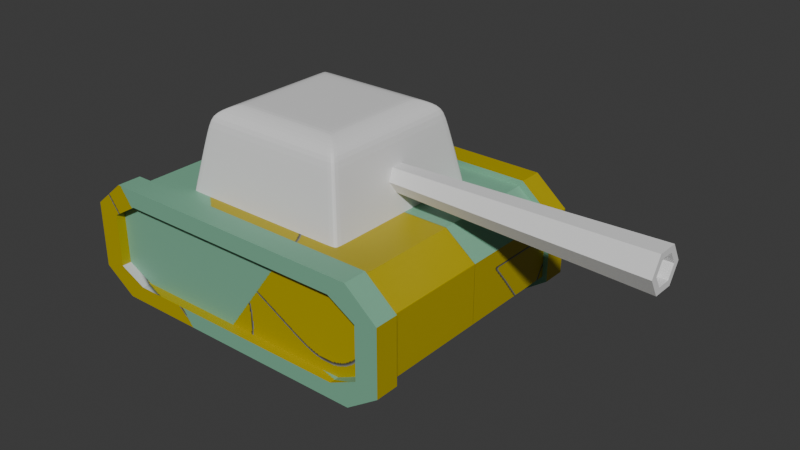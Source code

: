# Source: tank.blend  (saved by Blender 4.3.34; exported with 4.5.12 LTS)
import bpy
from mathutils import Matrix  # noqa: F401  (used for matrix-valued properties, if any)

bpy.ops.wm.read_factory_settings(use_empty=True)
scene = bpy.context.scene
scene.name = 'Scene'

# ---- collections
col_collection = bpy.data.collections.new('Collection'); scene.collection.children.link(col_collection)

# ---- images (referenced by path relative to the original .blend; pixels are not part of the script)
import os
ASSET_DIR = os.environ.get("B2B_ASSET_DIR", "")  # directory of the original .blend (textures are referenced by path, not embedded)
HERE = os.path.dirname(os.path.abspath(__file__))  # packed textures are extracted next to this script under _unpacked/

def load_image(name, relpath, width, height, colorspace="sRGB"):
    """Load a texture the original file referenced (path relative to the .blend, or extracted next to this script)."""
    p = next((c for c in (os.path.join(HERE, relpath), os.path.join(ASSET_DIR, relpath)) if relpath and os.path.exists(c)), "")
    if p:
        img = bpy.data.images.load(p, check_existing=True)
        img.name = name
    else:  # same state as the original file: an image datablock whose file is absent (Cycles renders it pink)
        img = bpy.data.images.new(name, width, height)
        img.source = "FILE"
        img.filepath = "//" + (relpath or name)
    img.colorspace_settings.name = colorspace
    return img
img_body_base_color = load_image('Body Base Color', '_unpacked/Body_Base_Color.c0af6869.png', 1024, 1024, 'sRGB')
img_body_color = load_image('Body Color', 'missing.png', 1024, 1024, 'sRGB')
img_body_color_2 = load_image('Body Color 2', '_unpacked/Body_Color_2.6fa33bb2.png', 2048, 2048, 'sRGB')

# ---- materials (node trees are filled in below, after node groups)
mat_material = bpy.data.materials.new('Material')
mat_material.alpha_threshold = 0.0
mat_material.roughness = 0.5
mat_material.line_color = (0.0, 0.0, 0.0, 1.0)
mat_material_001 = bpy.data.materials.new('Material.001')

# ---- material node trees
mat_material.use_nodes = True; mat_material.node_tree.nodes.clear()
_N = mat_material.node_tree.nodes; _L = mat_material.node_tree.links
n0 = _N.new('ShaderNodeOutputMaterial'); n0.name = 'Material Output'; n0.location = (300, 300)
n1 = _N.new('ShaderNodeBsdfPrincipled'); n1.name = 'Principled BSDF'; n1.location = (10, 300)
n1.inputs[3].default_value = 1.45
_L.new(n1.outputs[0], n0.inputs[0])
n0.is_active_output = True
mat_material_001.use_nodes = True; mat_material_001.node_tree.nodes.clear()
_N = mat_material_001.node_tree.nodes; _L = mat_material_001.node_tree.links
n0 = _N.new('ShaderNodeBsdfPrincipled'); n0.name = 'Principled BSDF'; n0.location = (10, 300)
n1 = _N.new('ShaderNodeOutputMaterial'); n1.name = 'Material Output'; n1.location = (300, 300)
n2 = _N.new('ShaderNodeTexImage'); n2.name = 'Image Texture'; n2.location = (-280, 280)
n2.image = img_body_base_color
n3 = _N.new('ShaderNodeTexImage'); n3.name = 'Image Texture.001'; n3.location = (0, 0)
n3.image = img_body_color
n4 = _N.new('ShaderNodeTexImage'); n4.name = 'Image Texture.002'; n4.location = (0, 0)
n4.image = img_body_color_2
_L.new(n0.outputs[0], n1.inputs[0])
_L.new(n2.outputs[0], n0.inputs[0])
n1.is_active_output = True

# ---- world
world_world = bpy.data.worlds.new('World'); scene.world = world_world
world_world.use_nodes = True; world_world.node_tree.nodes.clear()
_N = world_world.node_tree.nodes; _L = world_world.node_tree.links
n0 = _N.new('ShaderNodeOutputWorld'); n0.name = 'World Output'; n0.location = (300, 300)
n1 = _N.new('ShaderNodeBackground'); n1.name = 'Background'; n1.location = (10, 300)
n1.inputs[0].default_value = (0.05088, 0.05088, 0.05088, 1.0)
_L.new(n1.outputs[0], n0.inputs[0])
n0.is_active_output = True
world_world.color = (0.05088, 0.05088, 0.05088)
world_world.sun_shadow_jitter_overblur = 0.0

# ---- meshes
me_cube = bpy.data.meshes.new('Cube')
me_cube.from_pydata([(0.5386, 0.539, 0.7106), (0.6572, 0.6577, 0.135), (0.5386, -0.5395, 0.7106), (0.6572, -0.6586, 0.135), (-0.5398, 0.539, 0.7106), (-0.6591, 0.6577, 0.135), (-0.5398, -0.5395, 0.7106), (-0.6591, -0.6586, 0.135), (0.4069, 0.4073, 0.7646), (0.4069, -0.4078, 0.7646), (-0.4082, 0.4073, 0.7646), (-0.4082, -0.4078, 0.7646), (0.5688, 0.5692, 0.6168), (-0.57, -0.5697, 0.6168), (0.5688, -0.5697, 0.6168), (-0.57, 0.5692, 0.6168), (-0.6591, -0.6002, 0.135), (0.5386, -0.4916, 0.7106), (-0.5398, -0.4916, 0.7106), (0.6572, -0.6002, 0.135), (0.4069, -0.3716, 0.7646), (-0.4082, -0.3716, 0.7646), (0.5688, -0.5191, 0.6168), (-0.57, -0.5191, 0.6168), (-0.5398, 0.4864, 0.7106), (0.6572, 0.5937, 0.135), (-0.4082, 0.3676, 0.7646), (-0.57, 0.5137, 0.6168), (-0.6591, 0.5937, 0.135), (0.5386, 0.4864, 0.7106), (0.4069, 0.3676, 0.7646), (0.5688, 0.5137, 0.6168), (-0.6111, 0.6577, 0.135), (-0.5004, -0.5395, 0.7106), (-0.6111, -0.6586, 0.135), (-0.5004, 0.539, 0.7106), (-0.3784, -0.4078, 0.7646), (-0.3784, 0.4073, 0.7646), (-0.5284, 0.5692, 0.6168), (-0.5284, -0.5697, 0.6168), (-0.3784, -0.3716, 0.7646), (-0.3784, 0.3676, 0.7646), (0.5961, -0.6586, 0.135), (0.4886, 0.539, 0.7106), (0.3691, 0.4073, 0.7646), (0.516, 0.5692, 0.6168), (0.3691, -0.3716, 0.7646), (0.3691, 0.3676, 0.7646), (0.5961, 0.6577, 0.135), (0.4886, -0.5395, 0.7106), (0.3691, -0.4078, 0.7646), (0.516, -0.5697, 0.6168)], [], [(29, 0, 8, 30), (39, 33, 6, 13), (27, 24, 4, 15), (22, 17, 2, 14), (45, 43, 0, 12), (40, 21, 11, 36), (35, 4, 10, 37), (49, 2, 9, 50), (18, 6, 11, 21), (48, 45, 12, 1), (19, 22, 14, 3), (28, 27, 15, 5), (34, 39, 13, 7), (7, 13, 23, 16), (25, 31, 22, 19), (24, 18, 21, 26), (41, 26, 21, 40), (31, 29, 17, 22), (13, 6, 18, 23), (2, 17, 20, 9), (12, 0, 29, 31), (37, 10, 26, 41), (4, 24, 26, 10), (1, 12, 31, 25), (16, 23, 27, 28), (23, 18, 24, 27), (17, 29, 30, 20), (44, 37, 41, 47), (47, 41, 40, 46), (42, 51, 39, 34), (5, 15, 38, 32), (6, 33, 36, 11), (43, 35, 37, 44), (46, 40, 36, 50), (15, 4, 35, 38), (51, 49, 33, 39), (14, 2, 49, 51), (20, 46, 50, 9), (0, 43, 44, 8), (3, 14, 51, 42), (30, 47, 46, 20), (8, 44, 47, 30), (32, 38, 45, 48), (33, 49, 50, 36), (38, 35, 43, 45), (16, 28, 5, 32, 48, 1, 25, 19, 3, 42, 34, 7)])
_k = {(7, 16): 1.0, (5, 32): 1.0, (3, 42): 1.0, (1, 25): 1.0, (16, 28): 1.0, (3, 19): 1.0, (19, 25): 1.0, (5, 28): 1.0, (32, 48): 1.0, (7, 34): 1.0, (34, 42): 1.0, (1, 48): 1.0}
me_cube.attributes.new('crease_edge', 'FLOAT', 'EDGE').data.foreach_set('value', [_k.get((min(e.vertices), max(e.vertices)), 0.0) for e in me_cube.edges])
_uv = me_cube.uv_layers.new(name='UVMap')
_uv.uv.foreach_set('vector', [0.4567, 0.414, 0.4641, 0.414, 0.4457, 0.4324, 0.4401, 0.4324, 0.3091, 0.5631, 0.3134, 0.5592, 0.3134, 0.5647, 0.3091, 0.5689, 0.4606, 0.5689, 0.4567, 0.5647, 0.4641, 0.5647, 0.4683, 0.5689, 0.3162, 0.4097, 0.32, 0.414, 0.3134, 0.414, 0.3091, 0.4097, 0.4683, 0.4171, 0.4641, 0.4209, 0.4641, 0.414, 0.4683, 0.4097, 0.3368, 0.5421, 0.3368, 0.5463, 0.3318, 0.5463, 0.3318, 0.5421, 0.4641, 0.5592, 0.4641, 0.5647, 0.4457, 0.5463, 0.4457, 0.5421, 0.3134, 0.4209, 0.3134, 0.414, 0.3318, 0.4324, 0.3318, 0.4376, 0.32, 0.5647, 0.3134, 0.5647, 0.3318, 0.5463, 0.3368, 0.5463, 0.4807, 0.4059, 0.4683, 0.4171, 0.4683, 0.4097, 0.4807, 0.3974, 0.3049, 0.3974, 0.3162, 0.4097, 0.3091, 0.4097, 0.2967, 0.3974, 0.4717, 0.5814, 0.4606, 0.5689, 0.4683, 0.5689, 0.4807, 0.5814, 0.2967, 0.5746, 0.3091, 0.5631, 0.3091, 0.5689, 0.2967, 0.5814, 0.2967, 0.5814, 0.3091, 0.5689, 0.3162, 0.5689, 0.3049, 0.5814, 0.4717, 0.3974, 0.4606, 0.4097, 0.3162, 0.4097, 0.3049, 0.3974, 0.4567, 0.5647, 0.32, 0.5647, 0.3368, 0.5463, 0.4401, 0.5463, 0.4401, 0.5421, 0.4401, 0.5463, 0.3368, 0.5463, 0.3368, 0.5421, 0.4606, 0.4097, 0.4567, 0.414, 0.32, 0.414, 0.3162, 0.4097, 0.3091, 0.5689, 0.3134, 0.5647, 0.32, 0.5647, 0.3162, 0.5689, 0.3134, 0.414, 0.32, 0.414, 0.3368, 0.4324, 0.3318, 0.4324, 0.4683, 0.4097, 0.4641, 0.414, 0.4567, 0.414, 0.4606, 0.4097, 0.4457, 0.5421, 0.4457, 0.5463, 0.4401, 0.5463, 0.4401, 0.5421, 0.4641, 0.5647, 0.4567, 0.5647, 0.4401, 0.5463, 0.4457, 0.5463, 0.4807, 0.3974, 0.4683, 0.4097, 0.4606, 0.4097, 0.4717, 0.3974, 0.3049, 0.5814, 0.3162, 0.5689, 0.4606, 0.5689, 0.4717, 0.5814, 0.3162, 0.5689, 0.32, 0.5647, 0.4567, 0.5647, 0.4606, 0.5689, 0.32, 0.414, 0.4567, 0.414, 0.4401, 0.4324, 0.3368, 0.4324, 0.4457, 0.4376, 0.4457, 0.5421, 0.4401, 0.5421, 0.4401, 0.4376, 0.4401, 0.4376, 0.4401, 0.5421, 0.3368, 0.5421, 0.3368, 0.4376, 0.2967, 0.4059, 0.3091, 0.4171, 0.3091, 0.5631, 0.2967, 0.5746, 0.4807, 0.5814, 0.4683, 0.5689, 0.4683, 0.5631, 0.4807, 0.5746, 0.3134, 0.5647, 0.3134, 0.5592, 0.3318, 0.5421, 0.3318, 0.5463, 0.4641, 0.4209, 0.4641, 0.5592, 0.4457, 0.5421, 0.4457, 0.4376, 0.3368, 0.4376, 0.3368, 0.5421, 0.3318, 0.5421, 0.3318, 0.4376, 0.4683, 0.5689, 0.4641, 0.5647, 0.4641, 0.5592, 0.4683, 0.5631, 0.3091, 0.4171, 0.3134, 0.4209, 0.3134, 0.5592, 0.3091, 0.5631, 0.3091, 0.4097, 0.3134, 0.414, 0.3134, 0.4209, 0.3091, 0.4171, 0.3368, 0.4324, 0.3368, 0.4376, 0.3318, 0.4376, 0.3318, 0.4324, 0.4641, 0.414, 0.4641, 0.4209, 0.4457, 0.4376, 0.4457, 0.4324, 0.2967, 0.3974, 0.3091, 0.4097, 0.3091, 0.4171, 0.2967, 0.4059, 0.4401, 0.4324, 0.4401, 0.4376, 0.3368, 0.4376, 0.3368, 0.4324, 0.4457, 0.4324, 0.4457, 0.4376, 0.4401, 0.4376, 0.4401, 0.4324, 0.4807, 0.5746, 0.4683, 0.5631, 0.4683, 0.4171, 0.4807, 0.4059, 0.3134, 0.5592, 0.3134, 0.4209, 0.3318, 0.4376, 0.3318, 0.5421, 0.4683, 0.5631, 0.4641, 0.5592, 0.4641, 0.4209, 0.4683, 0.4171, 0.3049, 0.6095, 0.4717, 0.6095, 0.4807, 0.6095, 0.4807, 0.6162, 0.4807, 0.7849, 0.4807, 0.7935, 0.4717, 0.7935, 0.3049, 0.7935, 0.2967, 0.7935, 0.2967, 0.7849, 0.2967, 0.6162, 0.2967, 0.6095])
me_cube.materials.append(mat_material)
me_cube.use_mirror_vertex_groups = False
me_cube.update()
me_cylinder = bpy.data.meshes.new('Cylinder')
me_cylinder.from_pydata([(0.5564, 0.09371, 0.3886), (2.508, 0.1525, 0.3886), (0.5564, 0.04686, 0.3074), (2.508, 0.07626, 0.2565), (0.5564, -0.04686, 0.3074), (2.508, -0.07626, 0.2565), (0.5564, -0.09371, 0.3886), (2.508, -0.1525, 0.3886), (0.5564, -0.04686, 0.4697), (2.508, -0.07626, 0.5207), (0.5564, 0.04686, 0.4697), (2.508, 0.07626, 0.5207), (2.508, 0.1015, 0.3886), (2.508, 0.05075, 0.3007), (2.508, -0.05075, 0.3007), (2.508, -0.1015, 0.3886), (2.508, -0.05075, 0.4765), (2.508, 0.05075, 0.4765), (2.403, 0.1015, 0.3886), (2.403, 0.05075, 0.3007), (2.403, -0.05075, 0.3007), (2.403, -0.1015, 0.3886), (2.403, -0.05075, 0.4765), (2.403, 0.05075, 0.4765)], [], [(0, 1, 3, 2), (2, 3, 5, 4), (4, 5, 7, 6), (6, 7, 9, 8), (9, 7, 15, 16), (8, 9, 11, 10), (10, 11, 1, 0), (0, 2, 4, 6, 8, 10), (17, 16, 22, 23), (5, 3, 13, 14), (11, 9, 16, 17), (3, 1, 12, 13), (7, 5, 14, 15), (1, 11, 17, 12), (19, 18, 23, 22, 21, 20), (15, 14, 20, 21), (13, 12, 18, 19), (12, 17, 23, 18), (16, 15, 21, 22), (14, 13, 19, 20)])
_uv = me_cylinder.uv_layers.new(name='UVMap')
_uv.uv.foreach_set('vector', [0.2729, 0.9936, 0.2878, 0.005866, 0.3264, 0.006738, 0.2966, 0.9941, 0.1305, 0.005866, 0.1602, 0.9933, 0.1217, 0.9941, 0.1068, 0.006402, 0.1068, 0.006402, 0.1217, 0.9941, 0.04446, 0.9941, 0.05934, 0.006402, 0.05934, 0.006402, 0.04446, 0.9941, 0.005866, 0.9933, 0.03563, 0.005866, 0.3604, 0.8004, 0.3604, 0.8776, 0.3381, 0.8647, 0.3381, 0.8133, 0.2017, 0.9941, 0.172, 0.006738, 0.2106, 0.005866, 0.2255, 0.9936, 0.2255, 0.9936, 0.2106, 0.005866, 0.2878, 0.005866, 0.2729, 0.9936, 0.4202, 0.1441, 0.4202, 0.1915, 0.3792, 0.2152, 0.3381, 0.1915, 0.3381, 0.1441, 0.3792, 0.1203, 0.4645, 0.1236, 0.4388, 0.1242, 0.4388, 0.07147, 0.4645, 0.07089, 0.3604, 0.5337, 0.3604, 0.6109, 0.3381, 0.5979, 0.3381, 0.5466, 0.3381, 0.7887, 0.3381, 0.7115, 0.3604, 0.7244, 0.3604, 0.7758, 0.3381, 0.433, 0.3381, 0.3558, 0.3604, 0.3687, 0.3604, 0.4201, 0.3604, 0.4447, 0.3604, 0.5219, 0.3381, 0.509, 0.3381, 0.4576, 0.3381, 0.6998, 0.3381, 0.6226, 0.3604, 0.6355, 0.3604, 0.6869, 0.4271, 0.08292, 0.3826, 0.1086, 0.3381, 0.08292, 0.3381, 0.03155, 0.3826, 0.005866, 0.4271, 0.03155, 0.3381, 0.2269, 0.3895, 0.2269, 0.3895, 0.2796, 0.3381, 0.2796, 0.3638, 0.9426, 0.3381, 0.9421, 0.3381, 0.8893, 0.3638, 0.8899, 0.3895, 0.3441, 0.3381, 0.3441, 0.3381, 0.2914, 0.3895, 0.2914, 0.4388, 0.1359, 0.4645, 0.1365, 0.4645, 0.1892, 0.4388, 0.1886, 0.4388, 0.006446, 0.4645, 0.005866, 0.4645, 0.05858, 0.4388, 0.05916])
_ca = me_cylinder.color_attributes.new('Attribute', 'BYTE_COLOR', 'CORNER')
_ca.data.foreach_set('color', [1.0, 1.0, 1.0, 1.0, 1.0, 1.0, 1.0, 1.0, 1.0, 1.0, 1.0, 1.0, 1.0, 1.0, 1.0, 1.0, 1.0, 1.0, 1.0, 1.0, 1.0, 1.0, 1.0, 1.0, 1.0, 1.0, 1.0, 1.0, 1.0, 1.0, 1.0, 1.0, 1.0, 1.0, 1.0, 1.0, 1.0, 1.0, 1.0, 1.0, 1.0, 1.0, 1.0, 1.0, 1.0, 1.0, 1.0, 1.0, 1.0, 1.0, 1.0, 1.0, 1.0, 1.0, 1.0, 1.0, 1.0, 1.0, 1.0, 1.0, 1.0, 1.0, 1.0, 1.0, 1.0, 1.0, 1.0, 1.0, 1.0, 1.0, 1.0, 1.0, 1.0, 1.0, 1.0, 1.0, 1.0, 1.0, 1.0, 1.0, 1.0, 1.0, 1.0, 1.0, 1.0, 1.0, 1.0, 1.0, 1.0, 1.0, 1.0, 1.0, 1.0, 1.0, 1.0, 1.0, 1.0, 1.0, 1.0, 1.0, 1.0, 1.0, 1.0, 1.0, 1.0, 1.0, 1.0, 1.0, 1.0, 1.0, 1.0, 1.0, 1.0, 1.0, 1.0, 1.0, 1.0, 1.0, 1.0, 1.0, 1.0, 1.0, 1.0, 1.0, 1.0, 1.0, 1.0, 1.0, 1.0, 1.0, 1.0, 1.0, 1.0, 1.0, 1.0, 1.0, 1.0, 1.0, 1.0, 1.0, 1.0, 1.0, 1.0, 1.0, 1.0, 1.0, 1.0, 1.0, 1.0, 1.0, 1.0, 1.0, 1.0, 1.0, 1.0, 1.0, 1.0, 1.0, 1.0, 1.0, 1.0, 1.0, 1.0, 1.0, 1.0, 1.0, 1.0, 1.0, 1.0, 1.0, 1.0, 1.0, 1.0, 1.0, 1.0, 1.0, 1.0, 1.0, 1.0, 1.0, 1.0, 1.0, 1.0, 1.0, 1.0, 1.0, 1.0, 1.0, 1.0, 1.0, 1.0, 1.0, 1.0, 1.0, 1.0, 1.0, 1.0, 1.0, 1.0, 1.0, 1.0, 1.0, 1.0, 1.0, 1.0, 1.0, 1.0, 1.0, 1.0, 1.0, 1.0, 1.0, 1.0, 1.0, 1.0, 1.0, 1.0, 1.0, 1.0, 1.0, 1.0, 1.0, 1.0, 1.0, 1.0, 1.0, 1.0, 1.0, 1.0, 1.0, 1.0, 1.0, 1.0, 1.0, 1.0, 1.0, 1.0, 1.0, 1.0, 1.0, 1.0, 1.0, 1.0, 1.0, 1.0, 1.0, 1.0, 1.0, 1.0, 1.0, 1.0, 1.0, 1.0, 1.0, 1.0, 1.0, 1.0, 1.0, 1.0, 1.0, 1.0, 1.0, 1.0, 1.0, 1.0, 1.0, 1.0, 1.0, 1.0, 1.0, 1.0, 1.0, 1.0, 1.0, 1.0, 1.0, 1.0, 1.0, 1.0, 1.0, 1.0, 1.0, 1.0, 1.0, 1.0, 1.0, 1.0, 1.0, 1.0, 1.0, 1.0, 1.0, 1.0, 1.0, 1.0, 1.0, 1.0, 1.0, 1.0, 1.0, 1.0, 1.0, 1.0, 1.0, 1.0, 1.0, 1.0, 1.0, 1.0, 1.0, 1.0, 1.0, 1.0, 1.0, 1.0, 1.0, 1.0, 1.0, 1.0, 1.0, 1.0, 1.0, 1.0, 1.0, 1.0, 1.0, 1.0, 1.0, 1.0, 1.0, 1.0, 1.0, 1.0, 1.0, 1.0, 1.0])
me_cylinder.update()
me_plane = bpy.data.meshes.new('Plane')
me_plane.from_pydata([(-1.0, -0.1534, 0.9907), (0.0, -0.1534, 0.9907), (-1.0, 0.6259, 0.9907), (0.0, 0.6259, 0.9907), (-1.233, 0.475, 0.9907), (-1.233, 0.02902, 0.9907), (1.0, -0.1534, 0.9907), (1.0, 0.6259, 0.9907), (1.233, 0.475, 0.9907), (1.233, 0.02902, 0.9907), (1.101, 0.05197, 0.9907), (1.101, 0.45, 0.9907), (0.8925, 0.5493, 0.9907), (0.8925, -0.07146, 0.9907), (-1.101, 0.05197, 0.9907), (-1.101, 0.45, 0.9907), (0.0, 0.5493, 0.9907), (-0.8925, 0.5493, 0.9907), (0.0, -0.07146, 0.9907), (-0.8925, -0.07146, 0.9907), (-1.0, -0.1534, 0.8107), (0.0, -0.1534, 0.8107), (1.0, -0.1534, 0.8107), (1.233, 0.02902, 0.8107), (1.0, 0.6259, 0.8107), (0.0, 0.6259, 0.8107), (-1.0, 0.6259, 0.8107), (-1.233, 0.475, 0.8107), (-1.233, 0.02902, 0.8107), (1.233, 0.475, 0.8107), (1.233, 0.475, 0.0006719), (-1.0, -0.1534, 0.0006719), (0.0, -0.1534, 0.0006719), (1.0, -0.1534, 0.0006719), (1.233, 0.02902, 0.0006719), (1.0, 0.6259, 0.0006719), (0.0, 0.6259, 0.0006719), (-1.0, 0.6259, 0.0006719), (-1.233, 0.475, 0.0006719), (-1.233, 0.02902, 0.0006719), (1.101, 0.05197, 0.919), (1.101, 0.45, 0.919), (0.8925, 0.5493, 0.919), (0.8925, -0.07146, 0.919), (-1.101, 0.05197, 0.919), (-1.101, 0.45, 0.919), (0.0, 0.5493, 0.919), (-0.8925, 0.5493, 0.919), (0.0, -0.07146, 0.919), (-0.8925, -0.07146, 0.919), (-1.03, -0.1997, 0.9907), (-2.646e-10, -0.1997, 0.9907), (-1.03, 0.6708, 0.9907), (-2.646e-10, 0.6708, 0.9907), (-1.271, 0.5022, 0.9907), (-1.271, 0.004028, 0.9907), (1.03, -0.1997, 0.9907), (1.03, 0.6708, 0.9907), (1.271, 0.5022, 0.9907), (1.271, 0.004028, 0.9907), (-1.03, -0.1997, 0.8107), (-2.646e-10, -0.1997, 0.8107), (1.03, -0.1997, 0.8107), (1.271, 0.004028, 0.8107), (1.03, 0.6708, 0.8107), (-2.646e-10, 0.6708, 0.8107), (-1.03, 0.6708, 0.8107), (-1.271, 0.5022, 0.8107), (-1.271, 0.004028, 0.8107), (1.271, 0.5022, 0.8107), (-1.0, -0.1534, -0.9907), (0.0, -0.1534, -0.9907), (-1.0, 0.6259, -0.9907), (0.0, 0.6259, -0.9907), (-1.233, 0.475, -0.9907), (-1.233, 0.02902, -0.9907), (1.0, -0.1534, -0.9907), (1.0, 0.6259, -0.9907), (1.233, 0.475, -0.9907), (1.233, 0.02902, -0.9907), (1.101, 0.05197, -0.9907), (1.101, 0.45, -0.9907), (0.8925, 0.5493, -0.9907), (0.8925, -0.07146, -0.9907), (-1.101, 0.05197, -0.9907), (-1.101, 0.45, -0.9907), (0.0, 0.5493, -0.9907), (-0.8925, 0.5493, -0.9907), (0.0, -0.07146, -0.9907), (-0.8925, -0.07146, -0.9907), (-1.0, -0.1534, -0.8107), (0.0, -0.1534, -0.8107), (1.0, -0.1534, -0.8107), (1.233, 0.02902, -0.8107), (1.0, 0.6259, -0.8107), (0.0, 0.6259, -0.8107), (-1.0, 0.6259, -0.8107), (-1.233, 0.475, -0.8107), (-1.233, 0.02902, -0.8107), (1.233, 0.475, -0.8107), (1.233, 0.475, -0.0006719), (-1.0, -0.1534, -0.0006719), (0.0, -0.1534, -0.0006719), (1.0, -0.1534, -0.0006719), (1.233, 0.02902, -0.0006719), (1.0, 0.6259, -0.0006719), (0.0, 0.6259, -0.0006719), (-1.0, 0.6259, -0.0006719), (-1.233, 0.475, -0.0006719), (-1.233, 0.02902, -0.0006719), (1.101, 0.05197, -0.919), (1.101, 0.45, -0.919), (0.8925, 0.5493, -0.919), (0.8925, -0.07146, -0.919), (-1.101, 0.05197, -0.919), (-1.101, 0.45, -0.919), (0.0, 0.5493, -0.919), (-0.8925, 0.5493, -0.919), (0.0, -0.07146, -0.919), (-0.8925, -0.07146, -0.919), (-1.03, -0.1997, -0.9907), (-2.646e-10, -0.1997, -0.9907), (-1.03, 0.6708, -0.9907), (-2.646e-10, 0.6708, -0.9907), (-1.271, 0.5022, -0.9907), (-1.271, 0.004028, -0.9907), (1.03, -0.1997, -0.9907), (1.03, 0.6708, -0.9907), (1.271, 0.5022, -0.9907), (1.271, 0.004028, -0.9907), (-1.03, -0.1997, -0.8107), (-2.646e-10, -0.1997, -0.8107), (1.03, -0.1997, -0.8107), (1.271, 0.004028, -0.8107), (1.03, 0.6708, -0.8107), (-2.646e-10, 0.6708, -0.8107), (-1.03, 0.6708, -0.8107), (-1.271, 0.5022, -0.8107), (-1.271, 0.004028, -0.8107), (1.271, 0.5022, -0.8107)], [], [(0, 19, 14, 5), (7, 12, 11, 8), (6, 13, 18, 1), (1, 18, 19, 0), (4, 15, 17, 2), (3, 16, 12, 7), (2, 17, 16, 3), (8, 11, 10, 9), (26, 66, 65, 25), (0, 50, 51, 1), (27, 67, 66, 26), (1, 51, 56, 6), (21, 61, 60, 20), (28, 68, 67, 27), (22, 62, 61, 21), (20, 60, 68, 28), (2, 52, 54, 4), (23, 63, 62, 22), (39, 31, 20, 28), (39, 28, 27, 38), (38, 27, 26, 37), (37, 26, 25, 36), (35, 36, 25, 24), (30, 35, 24, 29), (34, 30, 29, 23), (34, 23, 22, 33), (32, 33, 22, 21), (32, 21, 20, 31), (5, 14, 15, 4), (9, 10, 13, 6), (14, 44, 45, 15), (11, 41, 40, 10), (15, 45, 47, 17), (10, 40, 43, 13), (17, 47, 46, 16), (12, 42, 41, 11), (18, 48, 49, 19), (13, 43, 48, 18), (19, 49, 44, 14), (16, 46, 42, 12), (43, 40, 41, 42, 46, 47, 45, 44, 49, 48), (61, 51, 50, 60), (61, 62, 56, 51), (63, 59, 56, 62), (63, 69, 58, 59), (69, 64, 57, 58), (64, 65, 53, 57), (66, 52, 53, 65), (67, 54, 52, 66), (68, 55, 54, 67), (68, 60, 50, 55), (7, 57, 53, 3), (25, 65, 64, 24), (9, 59, 58, 8), (3, 53, 52, 2), (24, 64, 69, 29), (6, 56, 59, 9), (4, 54, 55, 5), (29, 69, 63, 23), (8, 58, 57, 7), (5, 55, 50, 0), (70, 75, 84, 89), (77, 78, 81, 82), (76, 71, 88, 83), (71, 70, 89, 88), (74, 72, 87, 85), (73, 77, 82, 86), (72, 73, 86, 87), (78, 79, 80, 81), (96, 95, 135, 136), (70, 71, 121, 120), (97, 96, 136, 137), (71, 76, 126, 121), (91, 90, 130, 131), (98, 97, 137, 138), (92, 91, 131, 132), (90, 98, 138, 130), (72, 74, 124, 122), (93, 92, 132, 133), (109, 98, 90, 101), (109, 108, 97, 98), (108, 107, 96, 97), (107, 106, 95, 96), (105, 94, 95, 106), (100, 99, 94, 105), (104, 93, 99, 100), (104, 103, 92, 93), (102, 91, 92, 103), (102, 101, 90, 91), (75, 74, 85, 84), (79, 76, 83, 80), (84, 85, 115, 114), (81, 80, 110, 111), (85, 87, 117, 115), (80, 83, 113, 110), (87, 86, 116, 117), (82, 81, 111, 112), (88, 89, 119, 118), (83, 88, 118, 113), (89, 84, 114, 119), (86, 82, 112, 116), (113, 118, 119, 114, 115, 117, 116, 112, 111, 110), (131, 130, 120, 121), (131, 121, 126, 132), (133, 132, 126, 129), (133, 129, 128, 139), (139, 128, 127, 134), (134, 127, 123, 135), (136, 135, 123, 122), (137, 136, 122, 124), (138, 137, 124, 125), (138, 125, 120, 130), (77, 73, 123, 127), (95, 94, 134, 135), (79, 78, 128, 129), (73, 72, 122, 123), (94, 99, 139, 134), (76, 79, 129, 126), (74, 75, 125, 124), (99, 93, 133, 139), (78, 77, 127, 128), (75, 70, 120, 125)])
_uv = me_plane.uv_layers.new(name='UVMap')
_uv.uv.foreach_set('vector', [0.02053, 0.3314, 0.03198, 0.3164, 0.04923, 0.3455, 0.04603, 0.364, 0.1295, 0.0519, 0.1187, 0.06692, 0.1049, 0.03783, 0.1084, 0.01931, 0.02053, 0.0519, 0.03198, 0.06692, 0.03198, 0.1917, 0.02053, 0.1917, 0.02053, 0.1917, 0.03198, 0.1917, 0.03198, 0.3164, 0.02053, 0.3314, 0.1084, 0.364, 0.1049, 0.3455, 0.1187, 0.3164, 0.1295, 0.3314, 0.1295, 0.1917, 0.1187, 0.1917, 0.1187, 0.06692, 0.1295, 0.0519, 0.1295, 0.3314, 0.1187, 0.3164, 0.1187, 0.1917, 0.1295, 0.1917, 0.1084, 0.01931, 0.1049, 0.03783, 0.04923, 0.03783, 0.04603, 0.01931, 0.2792, 0.0519, 0.2855, 0.04764, 0.2855, 0.1917, 0.2792, 0.1917, 0.02053, 0.3314, 0.01406, 0.3357, 0.01406, 0.1917, 0.02053, 0.1917, 0.2581, 0.01931, 0.2619, 0.01406, 0.2855, 0.04764, 0.2792, 0.0519, 0.02053, 0.1917, 0.01406, 0.1917, 0.01406, 0.04764, 0.02053, 0.0519, 0.1703, 0.1917, 0.1638, 0.1917, 0.1638, 0.04764, 0.1703, 0.0519, 0.1958, 0.01931, 0.1923, 0.01406, 0.2619, 0.01406, 0.2581, 0.01931, 0.1703, 0.3314, 0.1638, 0.3357, 0.1638, 0.1917, 0.1703, 0.1917, 0.1703, 0.0519, 0.1638, 0.04764, 0.1923, 0.01406, 0.1958, 0.01931, 0.1295, 0.3314, 0.1357, 0.3357, 0.1122, 0.3693, 0.1084, 0.364, 0.1958, 0.364, 0.1923, 0.3693, 0.1638, 0.3357, 0.1703, 0.3314, 0.7264, 0.01406, 0.7264, 0.04664, 0.6132, 0.04664, 0.6132, 0.01406, 0.7545, 0.7988, 0.7545, 0.6856, 0.8168, 0.6856, 0.8168, 0.7988, 0.7264, 0.7316, 0.6132, 0.7316, 0.6132, 0.699, 0.7264, 0.699, 0.7264, 0.699, 0.6132, 0.699, 0.6132, 0.5592, 0.7264, 0.5592, 0.7264, 0.4195, 0.7264, 0.5592, 0.6132, 0.5592, 0.6132, 0.4195, 0.7264, 0.3869, 0.7264, 0.4195, 0.6132, 0.4195, 0.6132, 0.3869, 0.6755, 0.8729, 0.6132, 0.8729, 0.6132, 0.7597, 0.6755, 0.7597, 0.7264, 0.3588, 0.6132, 0.3588, 0.6132, 0.3262, 0.7264, 0.3262, 0.7264, 0.1864, 0.7264, 0.3262, 0.6132, 0.3262, 0.6132, 0.1864, 0.7264, 0.1864, 0.6132, 0.1864, 0.6132, 0.04664, 0.7264, 0.04664, 0.04603, 0.364, 0.04923, 0.3455, 0.1049, 0.3455, 0.1084, 0.364, 0.04603, 0.01931, 0.04923, 0.03783, 0.03198, 0.06692, 0.02053, 0.0519, 0.5721, 0.7888, 0.5621, 0.7888, 0.5621, 0.7332, 0.5721, 0.7332, 0.7036, 0.7597, 0.7136, 0.7597, 0.7136, 0.8153, 0.7036, 0.8153, 0.9608, 0.3974, 0.9708, 0.3974, 0.9708, 0.4265, 0.9608, 0.4265, 0.5621, 0.3974, 0.5721, 0.3974, 0.5721, 0.4265, 0.5621, 0.4265, 0.9608, 0.4265, 0.9708, 0.4265, 0.9708, 0.5512, 0.9608, 0.5512, 0.9608, 0.676, 0.9708, 0.676, 0.9708, 0.705, 0.9608, 0.705, 0.5621, 0.5512, 0.5721, 0.5512, 0.5721, 0.676, 0.5621, 0.676, 0.5621, 0.4265, 0.5721, 0.4265, 0.5721, 0.5512, 0.5621, 0.5512, 0.5621, 0.676, 0.5721, 0.676, 0.5721, 0.705, 0.5621, 0.705, 0.9608, 0.5512, 0.9708, 0.5512, 0.9708, 0.676, 0.9608, 0.676, 0.7545, 0.04314, 0.7718, 0.01406, 0.8274, 0.01406, 0.8413, 0.04314, 0.8413, 0.1679, 0.8413, 0.2926, 0.8274, 0.3217, 0.7718, 0.3217, 0.7545, 0.2926, 0.7545, 0.1679, 0.534, 0.575, 0.5088, 0.575, 0.5088, 0.431, 0.534, 0.431, 0.534, 0.575, 0.534, 0.719, 0.5088, 0.719, 0.5088, 0.575, 0.534, 0.7526, 0.5088, 0.7526, 0.5088, 0.719, 0.534, 0.719, 0.2967, 0.8912, 0.2967, 0.8216, 0.3219, 0.8216, 0.3219, 0.8912, 0.8945, 0.3974, 0.8945, 0.431, 0.8694, 0.431, 0.8694, 0.3974, 0.8945, 0.431, 0.8945, 0.575, 0.8694, 0.575, 0.8694, 0.431, 0.8945, 0.719, 0.8694, 0.719, 0.8694, 0.575, 0.8945, 0.575, 0.8945, 0.7526, 0.8694, 0.7526, 0.8694, 0.719, 0.8945, 0.719, 0.1949, 0.7702, 0.2201, 0.7702, 0.2201, 0.8398, 0.1949, 0.8398, 0.534, 0.3974, 0.534, 0.431, 0.5088, 0.431, 0.5088, 0.3974, 0.1295, 0.0519, 0.1357, 0.04764, 0.1357, 0.1917, 0.1295, 0.1917, 0.2792, 0.1917, 0.2855, 0.1917, 0.2855, 0.3357, 0.2792, 0.3314, 0.04603, 0.01931, 0.04253, 0.01406, 0.1122, 0.01406, 0.1084, 0.01931, 0.1295, 0.1917, 0.1357, 0.1917, 0.1357, 0.3357, 0.1295, 0.3314, 0.2792, 0.3314, 0.2855, 0.3357, 0.2619, 0.3693, 0.2581, 0.364, 0.02053, 0.0519, 0.01406, 0.04764, 0.04253, 0.01406, 0.04603, 0.01931, 0.1084, 0.364, 0.1122, 0.3693, 0.04253, 0.3693, 0.04603, 0.364, 0.2581, 0.364, 0.2619, 0.3693, 0.1923, 0.3693, 0.1958, 0.364, 0.1084, 0.01931, 0.1122, 0.01406, 0.1357, 0.04764, 0.1295, 0.0519, 0.04603, 0.364, 0.04253, 0.3693, 0.01406, 0.3357, 0.02053, 0.3314, 0.3201, 0.0519, 0.3456, 0.01931, 0.3488, 0.03783, 0.3315, 0.06692, 0.429, 0.3314, 0.4079, 0.364, 0.4044, 0.3455, 0.4183, 0.3164, 0.3201, 0.3314, 0.3201, 0.1917, 0.3315, 0.1917, 0.3315, 0.3164, 0.3201, 0.1917, 0.3201, 0.0519, 0.3315, 0.06692, 0.3315, 0.1917, 0.4079, 0.01931, 0.429, 0.0519, 0.4183, 0.06692, 0.4044, 0.03783, 0.429, 0.1917, 0.429, 0.3314, 0.4183, 0.3164, 0.4183, 0.1917, 0.429, 0.0519, 0.429, 0.1917, 0.4183, 0.1917, 0.4183, 0.06692, 0.4079, 0.364, 0.3456, 0.364, 0.3488, 0.3455, 0.4044, 0.3455, 0.5788, 0.3314, 0.5788, 0.1917, 0.5851, 0.1917, 0.5851, 0.3357, 0.3201, 0.0519, 0.3201, 0.1917, 0.3136, 0.1917, 0.3136, 0.04764, 0.5577, 0.364, 0.5788, 0.3314, 0.5851, 0.3357, 0.5615, 0.3693, 0.3201, 0.1917, 0.3201, 0.3314, 0.3136, 0.3357, 0.3136, 0.1917, 0.4699, 0.1917, 0.4699, 0.3314, 0.4634, 0.3357, 0.4634, 0.1917, 0.4954, 0.364, 0.5577, 0.364, 0.5615, 0.3693, 0.4919, 0.3693, 0.4699, 0.0519, 0.4699, 0.1917, 0.4634, 0.1917, 0.4634, 0.04764, 0.4699, 0.3314, 0.4954, 0.364, 0.4919, 0.3693, 0.4634, 0.3357, 0.429, 0.0519, 0.4079, 0.01931, 0.4117, 0.01406, 0.4353, 0.04764, 0.4954, 0.01931, 0.4699, 0.0519, 0.4634, 0.04764, 0.4919, 0.01406, 0.01406, 0.3974, 0.1273, 0.3974, 0.1273, 0.43, 0.01406, 0.43, 0.01406, 0.7702, 0.07638, 0.7702, 0.07638, 0.8834, 0.01406, 0.8834, 0.1554, 0.7421, 0.1554, 0.7095, 0.2686, 0.7095, 0.2686, 0.7421, 0.1554, 0.7095, 0.1554, 0.5697, 0.2686, 0.5697, 0.2686, 0.7095, 0.1554, 0.43, 0.2686, 0.43, 0.2686, 0.5697, 0.1554, 0.5697, 0.1554, 0.3974, 0.2686, 0.3974, 0.2686, 0.43, 0.1554, 0.43, 0.1668, 0.7702, 0.1668, 0.8834, 0.1045, 0.8834, 0.1045, 0.7702, 0.01406, 0.7421, 0.01406, 0.7095, 0.1273, 0.7095, 0.1273, 0.7421, 0.01406, 0.5697, 0.1273, 0.5697, 0.1273, 0.7095, 0.01406, 0.7095, 0.01406, 0.5697, 0.01406, 0.43, 0.1273, 0.43, 0.1273, 0.5697, 0.3456, 0.01931, 0.4079, 0.01931, 0.4044, 0.03783, 0.3488, 0.03783, 0.3456, 0.364, 0.3201, 0.3314, 0.3315, 0.3164, 0.3488, 0.3455, 0.2582, 0.7702, 0.2582, 0.8258, 0.2482, 0.8258, 0.2482, 0.7702, 0.5621, 0.8725, 0.5621, 0.8169, 0.5721, 0.8169, 0.5721, 0.8725, 0.9859, 0.01406, 0.9859, 0.04314, 0.9759, 0.04314, 0.9759, 0.01406, 0.9327, 0.3974, 0.9327, 0.4265, 0.9227, 0.4265, 0.9227, 0.3974, 0.9859, 0.04314, 0.9859, 0.1679, 0.9759, 0.1679, 0.9759, 0.04314, 0.9859, 0.2926, 0.9859, 0.3217, 0.9759, 0.3217, 0.9759, 0.2926, 0.9327, 0.5512, 0.9327, 0.676, 0.9227, 0.676, 0.9227, 0.5512, 0.9327, 0.4265, 0.9327, 0.5512, 0.9227, 0.5512, 0.9227, 0.4265, 0.9327, 0.676, 0.9327, 0.705, 0.9227, 0.705, 0.9227, 0.676, 0.9859, 0.1679, 0.9859, 0.2926, 0.9759, 0.2926, 0.9759, 0.1679, 0.7545, 0.6284, 0.7545, 0.5037, 0.7545, 0.3789, 0.7718, 0.3498, 0.8274, 0.3498, 0.8413, 0.3789, 0.8413, 0.5037, 0.8413, 0.6284, 0.8274, 0.6575, 0.7718, 0.6575, 0.8694, 0.1917, 0.8694, 0.04764, 0.8945, 0.04764, 0.8945, 0.1917, 0.8694, 0.1917, 0.8945, 0.1917, 0.8945, 0.3357, 0.8694, 0.3357, 0.8694, 0.3693, 0.8694, 0.3357, 0.8945, 0.3357, 0.8945, 0.3693, 0.35, 0.8216, 0.3751, 0.8216, 0.3751, 0.8912, 0.35, 0.8912, 0.9227, 0.01406, 0.9478, 0.01406, 0.9478, 0.04764, 0.9227, 0.04764, 0.9227, 0.04764, 0.9478, 0.04764, 0.9478, 0.1917, 0.9227, 0.1917, 0.9227, 0.3357, 0.9227, 0.1917, 0.9478, 0.1917, 0.9478, 0.3357, 0.9227, 0.3693, 0.9227, 0.3357, 0.9478, 0.3357, 0.9478, 0.3693, 0.5088, 0.8503, 0.5088, 0.7807, 0.534, 0.7807, 0.534, 0.8503, 0.8694, 0.01406, 0.8945, 0.01406, 0.8945, 0.04764, 0.8694, 0.04764, 0.429, 0.3314, 0.429, 0.1917, 0.4353, 0.1917, 0.4353, 0.3357, 0.5788, 0.1917, 0.5788, 0.0519, 0.5851, 0.04764, 0.5851, 0.1917, 0.3456, 0.364, 0.4079, 0.364, 0.4117, 0.3693, 0.3421, 0.3693, 0.429, 0.1917, 0.429, 0.0519, 0.4353, 0.04764, 0.4353, 0.1917, 0.5788, 0.0519, 0.5577, 0.01931, 0.5615, 0.01406, 0.5851, 0.04764, 0.3201, 0.3314, 0.3456, 0.364, 0.3421, 0.3693, 0.3136, 0.3357, 0.4079, 0.01931, 0.3456, 0.01931, 0.3421, 0.01406, 0.4117, 0.01406, 0.5577, 0.01931, 0.4954, 0.01931, 0.4919, 0.01406, 0.5615, 0.01406, 0.4079, 0.364, 0.429, 0.3314, 0.4353, 0.3357, 0.4117, 0.3693, 0.3456, 0.01931, 0.3201, 0.0519, 0.3136, 0.04764, 0.3421, 0.01406])
me_plane.materials.append(mat_material_001)
me_plane.update()

# ---- objects
ob_turret = bpy.data.objects.new('Turret', me_cube)
ob_barrel = bpy.data.objects.new('Barrel', me_cylinder)
ob_body = bpy.data.objects.new('Body', me_plane)

# ---- transforms, parenting, visibility, modifiers, constraints
ob_turret.location = (0.0, 0.0, 0.0)
ob_turret.lock_rotations_4d = False
ob_turret.empty_display_type = 'ARROWS'
ob_turret.lineart.crease_threshold = 0.0
_m = ob_turret.modifiers.new('Subdivision', 'SUBSURF')
_m.levels = 0
ob_barrel.location = (0.0, 0.0, 0.0)
ob_body.location = (0.0, 0.0, 0.0)
ob_body.rotation_euler = (-1.571, -0.0, 0.0)

# ---- collection membership
col_collection.objects.link(ob_turret)
col_collection.objects.link(ob_barrel)
col_collection.objects.link(ob_body)

# ---- scene / render settings (as saved in the file)
scene.frame_start = 1; scene.frame_end = 250; scene.frame_set(26)
scene.render.engine = 'BLENDER_EEVEE_NEXT'
bpy.context.view_layer.update()

# ---- added for rendering (the .blend has no active camera and no usable light): camera, sun
cam_auto = bpy.data.cameras.new('AutoCamera')
cam_auto.lens = 50.0
cam_auto.sensor_width = 36.0
cam_auto.clip_end = 1000.0
ob_auto_camera = bpy.data.objects.new('AutoCamera', cam_auto)
scene.collection.objects.link(ob_auto_camera)
ob_auto_camera.location = (4.7831, -4.99763, 3.37865)
ob_auto_camera.rotation_euler = (1.09748, -7.21219e-08, 0.694738)
scene.camera = ob_auto_camera
light_auto_sun = bpy.data.lights.new('AutoSun', 'SUN')
light_auto_sun.energy = 3.0
light_auto_sun.angle = 0.0523599
ob_auto_sun = bpy.data.objects.new('AutoSun', light_auto_sun)
scene.collection.objects.link(ob_auto_sun)
ob_auto_sun.rotation_euler = (0.872665, 0.174533, 0.523599)
bpy.context.view_layer.update()
